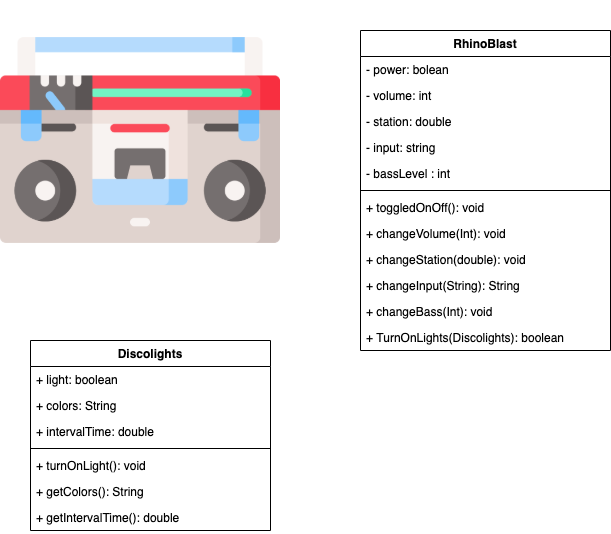

The diagram above was exported from draw.io. Its source (the exported page's mxGraphModel, read from the mxfile embedded in the PNG):
<mxGraphModel dx="946" dy="565" grid="1" gridSize="10" guides="1" tooltips="1" connect="1" arrows="1" fold="1" page="1" pageScale="1" pageWidth="850" pageHeight="1100" math="0" shadow="0">
  <root>
    <mxCell id="VvZXi65a1xO8_9nij1es-0" />
    <mxCell id="VvZXi65a1xO8_9nij1es-1" parent="VvZXi65a1xO8_9nij1es-0" />
    <mxCell id="VvZXi65a1xO8_9nij1es-2" value="" style="shape=image;verticalLabelPosition=bottom;labelBackgroundColor=#ffffff;verticalAlign=top;aspect=fixed;imageAspect=0;image=data:image/png,(base64 omitted: 22216 chars);" vertex="1" parent="VvZXi65a1xO8_9nij1es-1">
      <mxGeometry width="280" height="280" as="geometry" />
    </mxCell>
    <mxCell id="VvZXi65a1xO8_9nij1es-3" value="RhinoBlast" style="swimlane;fontStyle=1;align=center;verticalAlign=top;childLayout=stackLayout;horizontal=1;startSize=26;horizontalStack=0;resizeParent=1;resizeParentMax=0;resizeLast=0;collapsible=1;marginBottom=0;" vertex="1" parent="VvZXi65a1xO8_9nij1es-1">
      <mxGeometry x="360" y="30" width="250" height="320" as="geometry" />
    </mxCell>
    <mxCell id="VvZXi65a1xO8_9nij1es-4" value="- power: bolean" style="text;strokeColor=none;fillColor=none;align=left;verticalAlign=top;spacingLeft=4;spacingRight=4;overflow=hidden;rotatable=0;points=[[0,0.5],[1,0.5]];portConstraint=eastwest;" vertex="1" parent="VvZXi65a1xO8_9nij1es-3">
      <mxGeometry y="26" width="250" height="26" as="geometry" />
    </mxCell>
    <mxCell id="VvZXi65a1xO8_9nij1es-11" value="- volume: int" style="text;strokeColor=none;fillColor=none;align=left;verticalAlign=top;spacingLeft=4;spacingRight=4;overflow=hidden;rotatable=0;points=[[0,0.5],[1,0.5]];portConstraint=eastwest;" vertex="1" parent="VvZXi65a1xO8_9nij1es-3">
      <mxGeometry y="52" width="250" height="26" as="geometry" />
    </mxCell>
    <mxCell id="VvZXi65a1xO8_9nij1es-12" value="- station: double" style="text;strokeColor=none;fillColor=none;align=left;verticalAlign=top;spacingLeft=4;spacingRight=4;overflow=hidden;rotatable=0;points=[[0,0.5],[1,0.5]];portConstraint=eastwest;" vertex="1" parent="VvZXi65a1xO8_9nij1es-3">
      <mxGeometry y="78" width="250" height="26" as="geometry" />
    </mxCell>
    <mxCell id="VvZXi65a1xO8_9nij1es-13" value="- input: string" style="text;strokeColor=none;fillColor=none;align=left;verticalAlign=top;spacingLeft=4;spacingRight=4;overflow=hidden;rotatable=0;points=[[0,0.5],[1,0.5]];portConstraint=eastwest;" vertex="1" parent="VvZXi65a1xO8_9nij1es-3">
      <mxGeometry y="104" width="250" height="26" as="geometry" />
    </mxCell>
    <mxCell id="VvZXi65a1xO8_9nij1es-14" value="- bassLevel : int" style="text;strokeColor=none;fillColor=none;align=left;verticalAlign=top;spacingLeft=4;spacingRight=4;overflow=hidden;rotatable=0;points=[[0,0.5],[1,0.5]];portConstraint=eastwest;" vertex="1" parent="VvZXi65a1xO8_9nij1es-3">
      <mxGeometry y="130" width="250" height="26" as="geometry" />
    </mxCell>
    <mxCell id="VvZXi65a1xO8_9nij1es-5" value="" style="line;strokeWidth=1;fillColor=none;align=left;verticalAlign=middle;spacingTop=-1;spacingLeft=3;spacingRight=3;rotatable=0;labelPosition=right;points=[];portConstraint=eastwest;" vertex="1" parent="VvZXi65a1xO8_9nij1es-3">
      <mxGeometry y="156" width="250" height="8" as="geometry" />
    </mxCell>
    <mxCell id="VvZXi65a1xO8_9nij1es-6" value="+ toggledOnOff(): void" style="text;strokeColor=none;fillColor=none;align=left;verticalAlign=top;spacingLeft=4;spacingRight=4;overflow=hidden;rotatable=0;points=[[0,0.5],[1,0.5]];portConstraint=eastwest;" vertex="1" parent="VvZXi65a1xO8_9nij1es-3">
      <mxGeometry y="164" width="250" height="26" as="geometry" />
    </mxCell>
    <mxCell id="VvZXi65a1xO8_9nij1es-15" value="+ changeVolume(Int): void" style="text;strokeColor=none;fillColor=none;align=left;verticalAlign=top;spacingLeft=4;spacingRight=4;overflow=hidden;rotatable=0;points=[[0,0.5],[1,0.5]];portConstraint=eastwest;" vertex="1" parent="VvZXi65a1xO8_9nij1es-3">
      <mxGeometry y="190" width="250" height="26" as="geometry" />
    </mxCell>
    <mxCell id="VvZXi65a1xO8_9nij1es-16" value="+ changeStation(double): void" style="text;strokeColor=none;fillColor=none;align=left;verticalAlign=top;spacingLeft=4;spacingRight=4;overflow=hidden;rotatable=0;points=[[0,0.5],[1,0.5]];portConstraint=eastwest;" vertex="1" parent="VvZXi65a1xO8_9nij1es-3">
      <mxGeometry y="216" width="250" height="26" as="geometry" />
    </mxCell>
    <mxCell id="VvZXi65a1xO8_9nij1es-28" value="+ changeInput(String): String" style="text;strokeColor=none;fillColor=none;align=left;verticalAlign=top;spacingLeft=4;spacingRight=4;overflow=hidden;rotatable=0;points=[[0,0.5],[1,0.5]];portConstraint=eastwest;" vertex="1" parent="VvZXi65a1xO8_9nij1es-3">
      <mxGeometry y="242" width="250" height="26" as="geometry" />
    </mxCell>
    <mxCell id="VvZXi65a1xO8_9nij1es-37" value="+ changeBass(Int): void" style="text;strokeColor=none;fillColor=none;align=left;verticalAlign=top;spacingLeft=4;spacingRight=4;overflow=hidden;rotatable=0;points=[[0,0.5],[1,0.5]];portConstraint=eastwest;" vertex="1" parent="VvZXi65a1xO8_9nij1es-3">
      <mxGeometry y="268" width="250" height="26" as="geometry" />
    </mxCell>
    <mxCell id="VvZXi65a1xO8_9nij1es-39" value="+ TurnOnLights(Discolights): boolean" style="text;strokeColor=none;fillColor=none;align=left;verticalAlign=top;spacingLeft=4;spacingRight=4;overflow=hidden;rotatable=0;points=[[0,0.5],[1,0.5]];portConstraint=eastwest;" vertex="1" parent="VvZXi65a1xO8_9nij1es-3">
      <mxGeometry y="294" width="250" height="26" as="geometry" />
    </mxCell>
    <mxCell id="VvZXi65a1xO8_9nij1es-29" value="Discolights" style="swimlane;fontStyle=1;align=center;verticalAlign=top;childLayout=stackLayout;horizontal=1;startSize=26;horizontalStack=0;resizeParent=1;resizeParentMax=0;resizeLast=0;collapsible=1;marginBottom=0;" vertex="1" parent="VvZXi65a1xO8_9nij1es-1">
      <mxGeometry x="30" y="340" width="240" height="190" as="geometry" />
    </mxCell>
    <mxCell id="VvZXi65a1xO8_9nij1es-30" value="+ light: boolean" style="text;strokeColor=none;fillColor=none;align=left;verticalAlign=top;spacingLeft=4;spacingRight=4;overflow=hidden;rotatable=0;points=[[0,0.5],[1,0.5]];portConstraint=eastwest;" vertex="1" parent="VvZXi65a1xO8_9nij1es-29">
      <mxGeometry y="26" width="240" height="26" as="geometry" />
    </mxCell>
    <mxCell id="VvZXi65a1xO8_9nij1es-33" value="+ colors: String" style="text;strokeColor=none;fillColor=none;align=left;verticalAlign=top;spacingLeft=4;spacingRight=4;overflow=hidden;rotatable=0;points=[[0,0.5],[1,0.5]];portConstraint=eastwest;" vertex="1" parent="VvZXi65a1xO8_9nij1es-29">
      <mxGeometry y="52" width="240" height="26" as="geometry" />
    </mxCell>
    <mxCell id="VvZXi65a1xO8_9nij1es-34" value="+ intervalTime: double" style="text;strokeColor=none;fillColor=none;align=left;verticalAlign=top;spacingLeft=4;spacingRight=4;overflow=hidden;rotatable=0;points=[[0,0.5],[1,0.5]];portConstraint=eastwest;" vertex="1" parent="VvZXi65a1xO8_9nij1es-29">
      <mxGeometry y="78" width="240" height="26" as="geometry" />
    </mxCell>
    <mxCell id="VvZXi65a1xO8_9nij1es-31" value="" style="line;strokeWidth=1;fillColor=none;align=left;verticalAlign=middle;spacingTop=-1;spacingLeft=3;spacingRight=3;rotatable=0;labelPosition=right;points=[];portConstraint=eastwest;" vertex="1" parent="VvZXi65a1xO8_9nij1es-29">
      <mxGeometry y="104" width="240" height="8" as="geometry" />
    </mxCell>
    <mxCell id="VvZXi65a1xO8_9nij1es-32" value="+ turnOnLight(): void" style="text;strokeColor=none;fillColor=none;align=left;verticalAlign=top;spacingLeft=4;spacingRight=4;overflow=hidden;rotatable=0;points=[[0,0.5],[1,0.5]];portConstraint=eastwest;" vertex="1" parent="VvZXi65a1xO8_9nij1es-29">
      <mxGeometry y="112" width="240" height="26" as="geometry" />
    </mxCell>
    <mxCell id="VvZXi65a1xO8_9nij1es-35" value="+ getColors(): String" style="text;strokeColor=none;fillColor=none;align=left;verticalAlign=top;spacingLeft=4;spacingRight=4;overflow=hidden;rotatable=0;points=[[0,0.5],[1,0.5]];portConstraint=eastwest;" vertex="1" parent="VvZXi65a1xO8_9nij1es-29">
      <mxGeometry y="138" width="240" height="26" as="geometry" />
    </mxCell>
    <mxCell id="VvZXi65a1xO8_9nij1es-36" value="+ getIntervalTime(): double" style="text;strokeColor=none;fillColor=none;align=left;verticalAlign=top;spacingLeft=4;spacingRight=4;overflow=hidden;rotatable=0;points=[[0,0.5],[1,0.5]];portConstraint=eastwest;" vertex="1" parent="VvZXi65a1xO8_9nij1es-29">
      <mxGeometry y="164" width="240" height="26" as="geometry" />
    </mxCell>
  </root>
</mxGraphModel>